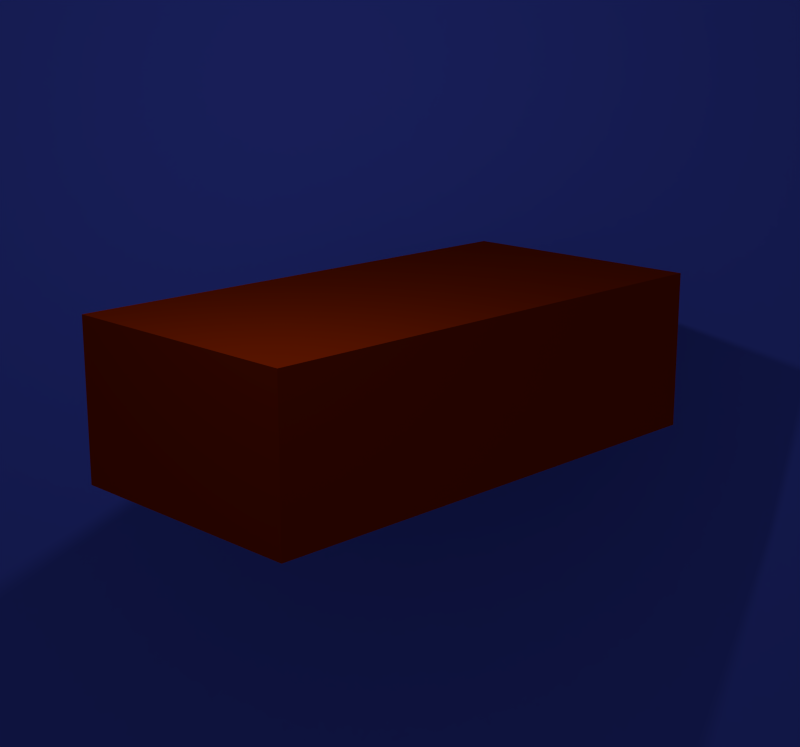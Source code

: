 # Source: bricks.blend  (saved by Blender 2.69.0; exported with 4.5.12 LTS)
import bpy
from mathutils import Matrix  # noqa: F401  (used for matrix-valued properties, if any)

bpy.ops.wm.read_factory_settings(use_empty=True)
scene = bpy.context.scene
scene.name = 'Scene'

# ---- collections
col_collection_1 = bpy.data.collections.new('Collection 1'); scene.collection.children.link(col_collection_1)

# ---- materials (node trees are filled in below, after node groups)
mat_ziegel = bpy.data.materials.new('Ziegel')
mat_ziegel.alpha_threshold = 0.0
mat_ziegel.use_transparent_shadow = False
mat_ziegel.diffuse_color = (0.3032, 0.02252, 0.0, 1.0)
mat_ziegel.specular_color = (1.0, 0.6077, 0.3308)
mat_ziegel.roughness = 0.5
mat_ziegel.line_color = (0.0, 0.0, 0.0, 1.0)
mat_hintergrund = bpy.data.materials.new('Hintergrund')
mat_hintergrund.alpha_threshold = 0.0
mat_hintergrund.use_transparent_shadow = False
mat_hintergrund.diffuse_color = (0.0919, 0.1368, 1.0, 1.0)
mat_hintergrund.roughness = 0.5
mat_hintergrund.line_color = (0.0, 0.0, 0.0, 0.75)

# ---- material node trees

# ---- world
world_world = bpy.data.worlds.new('World'); scene.world = world_world
world_world.color = (0.05088, 0.05088, 0.05088)
world_world.use_sun_shadow = False
world_world.sun_shadow_jitter_overblur = 0.0
world_world.cycles.sampling_method = 'MANUAL'
world_world.cycles.sample_map_resolution = 256

# ---- cameras
cam_camera = bpy.data.cameras.new('Camera')
cam_camera.clip_end = 100.0
cam_camera.lens = 59.34
cam_camera.sensor_width = 32.0
cam_camera.sensor_height = 18.0
cam_camera.ortho_scale = 8.521
cam_camera.dof.focus_distance = 0.0
cam_camera.dof.aperture_fstop = 128.0

# ---- lights
light_lamp = bpy.data.lights.new('Lamp', 'POINT')
light_lamp.transmission_factor = 0.0
light_lamp.cutoff_distance = 30.0
light_lamp.energy = 100.0
light_lamp.shadow_buffer_clip_start = 1.001
light_lamp.shadow_soft_size = 0.1
light_lamp.shadow_maximum_resolution = 0.006
light_lamp.use_absolute_resolution = True
light_lamp.cycles.use_multiple_importance_sampling = False

# ---- meshes
me_cube = bpy.data.meshes.new('Cube')
me_cube.from_pydata([(-1.0, -1.0, -1.0), (-1.0, 1.0, -1.0), (1.0, 1.0, -1.0), (1.0, -1.0, -1.0), (-1.0, -1.0, 1.0), (-1.0, 1.0, 1.0), (1.0, 1.0, 1.0), (1.0, -1.0, 1.0)], [], [(4, 5, 1, 0), (5, 6, 2, 1), (6, 7, 3, 2), (7, 4, 0, 3), (0, 1, 2, 3), (7, 6, 5, 4)])
me_cube.materials.append(mat_ziegel)
me_cube.use_remesh_preserve_volume = False
me_cube.use_remesh_preserve_attributes = False
me_cube.use_mirror_vertex_groups = False
me_cube.update()
me_plane_001 = bpy.data.meshes.new('Plane.001')
me_plane_001.from_pydata([(1.343, -6.333e-07, -7.056), (-5.585, -1.398e-06, -3.056), (-1.585, -2.904e-07, 3.872), (5.343, 8.019e-07, -0.1282)], [], [(1, 2, 3, 0)])
me_plane_001.materials.append(mat_hintergrund)
me_plane_001.use_remesh_preserve_volume = False
me_plane_001.use_remesh_preserve_attributes = False
me_plane_001.use_mirror_vertex_groups = False
me_plane_001.update()

# ---- objects
ob_ziegelstein = bpy.data.objects.new('Ziegelstein', me_cube)
ob_hintergrund = bpy.data.objects.new('Hintergrund', me_plane_001)
ob_lamp_schein_oben = bpy.data.objects.new('Lamp Schein oben', light_lamp)
ob_camera = bpy.data.objects.new('Camera', cam_camera)

# ---- transforms, parenting, visibility, modifiers, constraints
ob_ziegelstein.location = (0.0, 1.081, 0.0)
ob_ziegelstein.rotation_euler = (-0.1872, 0.1841, 0.7681)
ob_ziegelstein.scale = (2.6, 1.3, 0.78)
ob_ziegelstein.lineart.crease_threshold = 0.0
ob_hintergrund.location = (1.026, -2.0, 1.756)
ob_hintergrund.rotation_euler = (8.718e-08, -0.5236, 3.142)
ob_hintergrund.scale = (1.5, 1.5, 1.5)
ob_hintergrund.lineart.crease_threshold = 0.0
ob_lamp_schein_oben.location = (1.022, 5.064, 2.88)
ob_lamp_schein_oben.rotation_euler = (0.6503, 0.05522, 1.866)
ob_lamp_schein_oben.lock_rotations_4d = False
ob_lamp_schein_oben.empty_display_type = 'ARROWS'
ob_lamp_schein_oben.color = (0.0, 0.0, 0.0, 0.0)
ob_lamp_schein_oben.lineart.crease_threshold = 0.0
ob_camera.location = (0.0, 15.0, 0.0)
ob_camera.rotation_euler = (1.571, 0.0, 3.142)
ob_camera.scale = (1.0, 1.0, 1.0)
ob_camera.lock_rotations_4d = False
ob_camera.empty_display_type = 'ARROWS'
ob_camera.color = (0.0, 0.0, 0.0, 0.0)
ob_camera.display_type = 'WIRE'
ob_camera.lineart.crease_threshold = 0.0

# ---- collection membership
col_collection_1.objects.link(ob_ziegelstein)
col_collection_1.objects.link(ob_hintergrund)
col_collection_1.objects.link(ob_lamp_schein_oben)
col_collection_1.objects.link(ob_camera)

# ---- scene / render settings (as saved in the file)
scene.camera = ob_camera
scene.frame_start = 1; scene.frame_end = 250; scene.frame_set(1)
scene.render.engine = 'BLENDER_EEVEE_NEXT'
scene.render.image_settings.compression = 90
scene.render.resolution_x = 45
scene.render.resolution_y = 42
scene.render.resolution_percentage = 1500
scene.render.dither_intensity = 0.0
scene.render.film_transparent = True
scene.cycles.use_denoising = False
scene.cycles.samples = 10
scene.cycles.sampling_pattern = 'TABULATED_SOBOL'
scene.cycles.light_sampling_threshold = 0.0
scene.cycles.use_adaptive_sampling = False
scene.cycles.use_light_tree = False
scene.cycles.blur_glossy = 0.0
scene.cycles.volume_bounces = 1
scene.cycles.pixel_filter_type = 'GAUSSIAN'
scene.cycles.sample_clamp_indirect = 0.0
scene.view_settings.view_transform = 'Standard'
bpy.context.view_layer.update()
